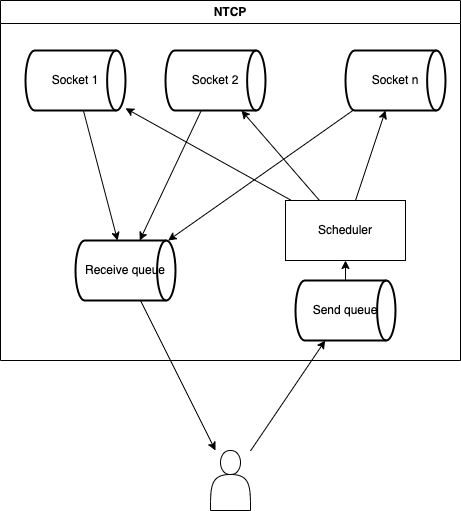

The diagram above was exported from draw.io. Its source (the exported page's mxGraphModel, read from the mxfile embedded in the PNG):
<mxGraphModel dx="796" dy="1094" grid="1" gridSize="10" guides="1" tooltips="1" connect="1" arrows="1" fold="1" page="1" pageScale="1" pageWidth="850" pageHeight="1100" math="0" shadow="0">
  <root>
    <mxCell id="0" />
    <mxCell id="1" parent="0" />
    <mxCell id="13" style="edgeStyle=none;html=1;" edge="1" parent="1" source="7" target="12">
      <mxGeometry relative="1" as="geometry" />
    </mxCell>
    <mxCell id="15" style="edgeStyle=none;html=1;" edge="1" parent="1" source="12" target="14">
      <mxGeometry relative="1" as="geometry" />
    </mxCell>
    <mxCell id="12" value="" style="shape=actor;whiteSpace=wrap;html=1;" vertex="1" parent="1">
      <mxGeometry x="390" y="750" width="40" height="60" as="geometry" />
    </mxCell>
    <mxCell id="23" value="NTCP" style="swimlane;whiteSpace=wrap;html=1;" vertex="1" parent="1">
      <mxGeometry x="180" y="300" width="460" height="360" as="geometry" />
    </mxCell>
    <mxCell id="3" value="Socket 1" style="strokeWidth=2;html=1;shape=mxgraph.flowchart.direct_data;whiteSpace=wrap;" vertex="1" parent="23">
      <mxGeometry x="25" y="50" width="100" height="60" as="geometry" />
    </mxCell>
    <mxCell id="4" value="Socket 2" style="strokeWidth=2;html=1;shape=mxgraph.flowchart.direct_data;whiteSpace=wrap;" vertex="1" parent="23">
      <mxGeometry x="165" y="50" width="100" height="60" as="geometry" />
    </mxCell>
    <mxCell id="5" value="Socket n" style="strokeWidth=2;html=1;shape=mxgraph.flowchart.direct_data;whiteSpace=wrap;" vertex="1" parent="23">
      <mxGeometry x="345" y="50" width="100" height="60" as="geometry" />
    </mxCell>
    <mxCell id="7" value="Receive queue" style="strokeWidth=2;html=1;shape=mxgraph.flowchart.direct_data;whiteSpace=wrap;" vertex="1" parent="23">
      <mxGeometry x="75" y="240" width="100" height="60" as="geometry" />
    </mxCell>
    <mxCell id="8" style="edgeStyle=none;html=1;" edge="1" parent="23" source="3" target="7">
      <mxGeometry relative="1" as="geometry" />
    </mxCell>
    <mxCell id="10" style="edgeStyle=none;html=1;" edge="1" parent="23" source="4" target="7">
      <mxGeometry relative="1" as="geometry" />
    </mxCell>
    <mxCell id="11" style="edgeStyle=none;html=1;" edge="1" parent="23" source="5" target="7">
      <mxGeometry relative="1" as="geometry" />
    </mxCell>
    <mxCell id="19" style="edgeStyle=none;html=1;" edge="1" parent="23" source="18" target="3">
      <mxGeometry relative="1" as="geometry" />
    </mxCell>
    <mxCell id="20" style="edgeStyle=none;html=1;" edge="1" parent="23" source="18" target="4">
      <mxGeometry relative="1" as="geometry" />
    </mxCell>
    <mxCell id="21" style="edgeStyle=none;html=1;" edge="1" parent="23" source="18" target="5">
      <mxGeometry relative="1" as="geometry" />
    </mxCell>
    <mxCell id="14" value="Send queue" style="strokeWidth=2;html=1;shape=mxgraph.flowchart.direct_data;whiteSpace=wrap;" vertex="1" parent="23">
      <mxGeometry x="295" y="280" width="100" height="60" as="geometry" />
    </mxCell>
    <mxCell id="18" value="Scheduler" style="rounded=0;whiteSpace=wrap;html=1;" vertex="1" parent="23">
      <mxGeometry x="285" y="200" width="120" height="60" as="geometry" />
    </mxCell>
    <mxCell id="22" style="edgeStyle=none;html=1;" edge="1" parent="23" source="14" target="18">
      <mxGeometry relative="1" as="geometry" />
    </mxCell>
  </root>
</mxGraphModel>